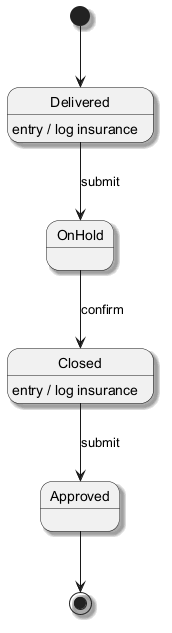

The diagram above was rendered by PlantUML. Its source (embedded in the PNG):
@startuml
skinparam backgroundColor #FFFFFF
skinparam classBackgroundColor #F1F8E9
skinparam classBorderColor #33691E
skinparam shadowing true
[*] --> Delivered
Delivered --> OnHold : submit
Delivered : entry / log insurance
OnHold --> Closed : confirm
Closed --> Approved : submit
Closed : entry / log insurance
Approved --> [*]
@enduml